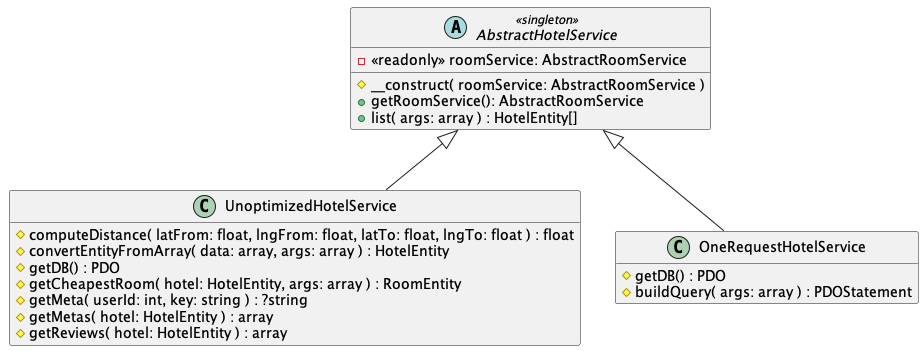

The diagram above was rendered by PlantUML. Its source (embedded in the PNG):
@startuml one-request-service-class

hide empty attributes

abstract class AbstractHotelService <<singleton>> {
  - <<readonly>> roomService: AbstractRoomService

  # __construct( roomService: AbstractRoomService )
  + getRoomService(): AbstractRoomService
  + list( args: array ) : HotelEntity[]
}

class UnoptimizedHotelService extends AbstractHotelService {
  # computeDistance( latFrom: float, lngFrom: float, latTo: float, lngTo: float ) : float
  # convertEntityFromArray( data: array, args: array ) : HotelEntity
  # getDB() : PDO
  # getCheapestRoom( hotel: HotelEntity, args: array ) : RoomEntity
  # getMeta( userId: int, key: string ) : ?string
  # getMetas( hotel: HotelEntity ) : array
  # getReviews( hotel: HotelEntity ) : array
}

class OneRequestHotelService extends AbstractHotelService {
  # getDB() : PDO
  # buildQuery( args: array ) : PDOStatement
}
@enduml